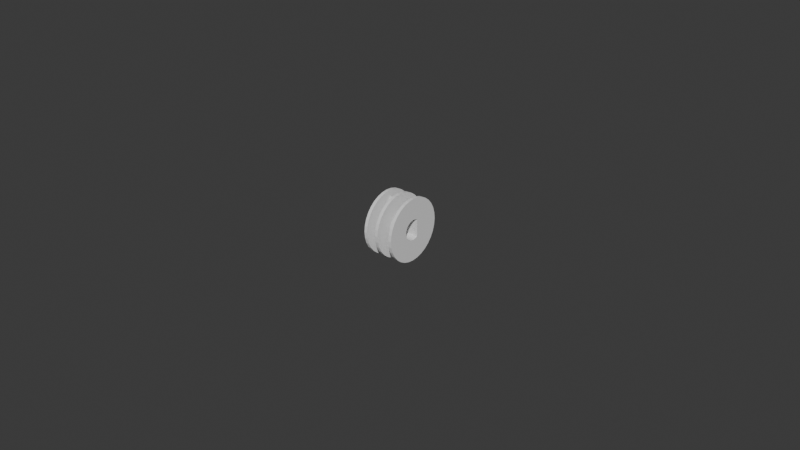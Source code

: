 # Source: Carretel-v2.blend  (saved by Blender 4.2.66; exported with 4.5.12 LTS)
import bpy
from mathutils import Matrix  # noqa: F401  (used for matrix-valued properties, if any)

bpy.ops.wm.read_factory_settings(use_empty=True)
scene = bpy.context.scene
scene.name = 'Scene'

# ---- world
world_world = bpy.data.worlds.new('World'); scene.world = world_world
world_world.use_nodes = True; world_world.node_tree.nodes.clear()
_N = world_world.node_tree.nodes; _L = world_world.node_tree.links
n0 = _N.new('ShaderNodeOutputWorld'); n0.name = 'World Output'; n0.location = (300, 300)
n1 = _N.new('ShaderNodeBackground'); n1.name = 'Background'; n1.location = (10, 300)
n1.inputs[0].default_value = (0.05088, 0.05088, 0.05088, 1.0)
_L.new(n1.outputs[0], n0.inputs[0])
n0.is_active_output = True
world_world.color = (0.05088, 0.05088, 0.05088)
world_world.sun_shadow_jitter_overblur = 0.0

# ---- meshes
me_cylinder_002 = bpy.data.meshes.new('Cylinder.002')
me_cylinder_002.from_pydata([(0.0, 0.001, -0.001), (0.0001951, 0.0009808, -0.001), (0.0003827, 0.0009239, -0.001), (0.0005556, 0.0008315, -0.001), (0.0007071, 0.0007071, -0.001), (0.0008315, 0.0005556, -0.001), (0.0009239, 0.0003827, -0.001), (0.0009808, 0.0001951, -0.001), (0.001, 0.0, -0.001), (0.0015, 0.0001404, 0.000875), (0.0009808, -0.0001951, -0.001), (0.001375, 0.0001404, 0.0008415), (0.0009239, -0.0003827, -0.001), (0.001649, 0.0001404, 0.0008172), (0.0008315, -0.0005556, -0.001), (0.001625, 0.0001404, 0.0008415), (0.0007071, -0.0007071, -0.001), (0.001672, 0.0001404, 0.0004554), (0.0005556, -0.0008315, -0.001), (0.001717, 0.0001404, 0.0005), (0.0003827, -0.0009239, -0.001), (0.00175, 0.0001404, 0.000625), (0.001717, 0.0001404, 0.00075), (0.0001951, -0.0009808, -0.001), (0.0, -0.001, -0.001), (0.001283, 0.0001404, 0.00075), (0.00125, 0.0001404, 0.000625), (-0.0001951, -0.0009808, -0.001), (-0.0003827, -0.0009239, -0.001), (0.0015, 0.0001404, 0.000375), (0.001375, 0.0001404, 0.0004085), (-0.0005556, -0.0008315, -0.001), (0.001625, 0.0001404, 0.0004085), (-0.0007071, -0.0007071, -0.001), (0.001283, 0.0001404, 0.0005), (-0.0008315, -0.0005556, -0.001), (0.001717, 1.792e-05, 0.00075), (-0.0009239, -0.0003827, -0.001), (0.00175, 1.792e-05, 0.000625), (-0.0009808, -0.0001951, -0.001), (-0.001, 0.0, -0.001), (0.0015, 1.792e-05, 0.000375), (-0.0009808, 0.0001951, -0.001), (0.001375, 1.792e-05, 0.0004085), (-0.0009239, 0.0003827, -0.001), (0.00167, 1.792e-05, 0.0004533), (0.001625, 1.792e-05, 0.0004085), (-0.0008315, 0.0005556, -0.001), (-0.0007071, 0.0007071, -0.001), (0.001717, 1.792e-05, 0.0005), (-0.0005556, 0.0008315, -0.001), (0.0015, 1.792e-05, 0.000875), (-0.0003827, 0.0009239, -0.001), (0.001375, 1.792e-05, 0.0008415), (0.001625, 1.792e-05, 0.0008415), (-0.0001951, 0.0009808, -0.001), (-6.154e-12, 0.0025, -0.001), (0.001283, 1.792e-05, 0.0005), (0.0004877, 0.002452, -0.001), (0.00125, 1.792e-05, 0.000625), (0.0009567, 0.00231, -0.001), (0.001283, 1.792e-05, 0.00075), (0.001389, 0.002079, -0.001), (0.001672, 1.792e-05, 0.0007948), (0.001768, 0.001768, -0.001), (0.002079, 0.001389, -0.001), (0.00231, 0.0009567, -0.001), (0.002452, 0.0004877, -0.001), (0.0025, 3.82e-11, -0.001), (0.002452, -0.0004877, -0.001), (0.00231, -0.0009567, -0.001), (0.002079, -0.001389, -0.001), (0.001768, -0.001768, -0.001), (0.001389, -0.002079, -0.001), (0.0009567, -0.00231, -0.001), (0.0004877, -0.002452, -0.001), (-6.154e-12, -0.0025, -0.001), (-0.0004877, -0.002452, -0.001), (-0.0009567, -0.00231, -0.001), (-0.001389, -0.002079, -0.001), (-0.001768, -0.001768, -0.001), (-0.002079, -0.001389, -0.001), (-0.00231, -0.0009567, -0.001), (-0.002452, -0.0004877, -0.001), (-0.0025, 3.82e-11, -0.001), (-0.002452, 0.0004877, -0.001), (-0.00231, 0.0009567, -0.001), (-0.002079, 0.001389, -0.001), (-0.001768, 0.001768, -0.001), (-0.001389, 0.002079, -0.001), (-0.0009567, 0.00231, -0.001), (-0.0004877, 0.002452, -0.001), (0.0, 0.001, 0.0), (0.0001951, 0.0009808, 0.0), (0.0003827, 0.0009239, 0.0), (0.0005556, 0.0008315, 0.0), (0.0007071, 0.0007071, 0.0), (0.0008315, 0.0005556, 0.0), (0.0009239, 0.0003827, 0.0), (0.0009808, 0.0001951, 0.0), (0.001, 0.0, 0.0), (0.0009808, -0.0001951, 0.0), (0.0009239, -0.0003827, 0.0), (0.0008315, -0.0005556, 0.0), (0.0007071, -0.0007071, 0.0), (0.0005556, -0.0008315, 0.0), (0.0003827, -0.0009239, 0.0), (0.0001951, -0.0009808, 0.0), (0.0, -0.001, 0.0), (-0.0001951, -0.0009808, 0.0), (-0.0003827, -0.0009239, 0.0), (-0.0005556, -0.0008315, 0.0), (-0.0007071, -0.0007071, 0.0), (-0.0008315, -0.0005556, 0.0), (-0.0009239, -0.0003827, 0.0), (-0.0009808, -0.0001951, 0.0), (-0.001, 0.0, 0.0), (-0.0009808, 0.0001951, 0.0), (-0.0009239, 0.0003827, 0.0), (-0.0008315, 0.0005556, 0.0), (-0.0007071, 0.0007071, 0.0), (-0.0005556, 0.0008315, 0.0), (-0.0003827, 0.0009239, 0.0), (-0.0001951, 0.0009808, 0.0), (1.272e-11, 0.0025, -0.00125), (0.0004877, 0.002452, -0.00125), (0.0009567, 0.00231, -0.00125), (0.001389, 0.002079, -0.00125), (0.001768, 0.001768, -0.00125), (0.002079, 0.001389, -0.00125), (0.00231, 0.0009567, -0.00125), (0.002452, 0.0004877, -0.00125), (0.0025, 3.82e-11, -0.00125), (0.002452, -0.0004877, -0.00125), (0.00231, -0.0009567, -0.00125), (0.002079, -0.001389, -0.00125), (0.001768, -0.001768, -0.00125), (0.001389, -0.002079, -0.00125), (0.0009567, -0.00231, -0.00125), (0.0004877, -0.002452, -0.00125), (1.272e-11, -0.0025, -0.00125), (-0.0004877, -0.002452, -0.00125), (-0.0009567, -0.00231, -0.00125), (-0.001389, -0.002079, -0.00125), (-0.001768, -0.001768, -0.00125), (-0.002079, -0.001389, -0.00125), (-0.00231, -0.0009567, -0.00125), (-0.002452, -0.0004877, -0.00125), (-0.0025, 3.82e-11, -0.00125), (-0.002452, 0.0004877, -0.00125), (-0.00231, 0.0009567, -0.00125), (-0.002079, 0.001389, -0.00125), (-0.001768, 0.001768, -0.00125), (-0.001389, 0.002079, -0.00125), (-0.0009567, 0.00231, -0.00125), (-0.0004877, 0.002452, -0.00125), (0.0, 0.001, 0.001), (0.0001951, 0.0009808, 0.001), (0.0003827, 0.0009239, 0.001), (0.0005556, 0.0008315, 0.001), (0.0007071, 0.0007071, 0.001), (0.0008315, 0.0005556, 0.001), (0.0009239, 0.0003827, 0.001), (0.0009808, 0.0001951, 0.001), (0.001, 0.0, 0.001), (0.0009808, -0.0001951, 0.001), (0.0009239, -0.0003827, 0.001), (0.0008315, -0.0005556, 0.001), (0.0007071, -0.0007071, 0.001), (0.0005556, -0.0008315, 0.001), (0.0003827, -0.0009239, 0.001), (0.0001951, -0.0009808, 0.001), (0.0, -0.001, 0.001), (-0.0001951, -0.0009808, 0.001), (-0.0003827, -0.0009239, 0.001), (-0.0005556, -0.0008315, 0.001), (-0.0007071, -0.0007071, 0.001), (-0.0008315, -0.0005556, 0.001), (-0.0009239, -0.0003827, 0.001), (-0.0009808, -0.0001951, 0.001), (-0.001, 0.0, 0.001), (-0.0009808, 0.0001951, 0.001), (-0.0009239, 0.0003827, 0.001), (-0.0008315, 0.0005556, 0.001), (-0.0007071, 0.0007071, 0.001), (-0.0005556, 0.0008315, 0.001), (-0.0003827, 0.0009239, 0.001), (-0.0001951, 0.0009808, 0.001), (-6.154e-12, 0.0025, 0.001), (0.0004877, 0.002452, 0.001), (0.0009567, 0.00231, 0.001), (0.001389, 0.002079, 0.001), (0.001768, 0.001768, 0.001), (0.002079, 0.001389, 0.001), (0.00231, 0.0009567, 0.001), (0.002452, 0.0004877, 0.001), (0.0025, 3.82e-11, 0.001), (0.002452, -0.0004877, 0.001), (0.00231, -0.0009567, 0.001), (0.002079, -0.001389, 0.001), (0.001768, -0.001768, 0.001), (0.001389, -0.002079, 0.001), (0.0009567, -0.00231, 0.001), (0.0004877, -0.002452, 0.001), (-6.154e-12, -0.0025, 0.001), (-0.0004877, -0.002452, 0.001), (-0.0009567, -0.00231, 0.001), (-0.001389, -0.002079, 0.001), (-0.001768, -0.001768, 0.001), (-0.002079, -0.001389, 0.001), (-0.00231, -0.0009567, 0.001), (-0.002452, -0.0004877, 0.001), (-0.0025, 3.82e-11, 0.001), (-0.002452, 0.0004877, 0.001), (-0.00231, 0.0009567, 0.001), (-0.002079, 0.001389, 0.001), (-0.001768, 0.001768, 0.001), (-0.001389, 0.002079, 0.001), (-0.0009567, 0.00231, 0.001), (-0.0004877, 0.002452, 0.001), (1.272e-11, 0.0025, 0.00125), (0.0004877, 0.002452, 0.00125), (0.0009567, 0.00231, 0.00125), (0.001389, 0.002079, 0.00125), (0.001768, 0.001768, 0.00125), (0.002079, 0.001389, 0.00125), (0.00231, 0.0009567, 0.00125), (0.002452, 0.0004877, 0.00125), (0.0025, 3.82e-11, 0.00125), (0.002452, -0.0004877, 0.00125), (0.00231, -0.0009567, 0.00125), (0.002079, -0.001389, 0.00125), (0.001768, -0.001768, 0.00125), (0.001389, -0.002079, 0.00125), (0.0009567, -0.00231, 0.00125), (0.0004877, -0.002452, 0.00125), (1.272e-11, -0.0025, 0.00125), (-0.0004877, -0.002452, 0.00125), (-0.0009567, -0.00231, 0.00125), (-0.001389, -0.002079, 0.00125), (-0.001768, -0.001768, 0.00125), (-0.002079, -0.001389, 0.00125), (-0.00231, -0.0009567, 0.00125), (-0.002452, -0.0004877, 0.00125), (-0.0025, 3.82e-11, 0.00125), (-0.002452, 0.0004877, 0.00125), (-0.00231, 0.0009567, 0.00125), (-0.002079, 0.001389, 0.00125), (-0.001768, 0.001768, 0.00125), (-0.001389, 0.002079, 0.00125), (-0.0009567, 0.00231, 0.00125), (-0.0004877, 0.002452, 0.00125), (0.0004514, -0.0006756, -0.00125), (0.0005745, -0.0005745, -0.00125), (0.0006756, -0.0004514, -0.00125), (0.0003109, -0.0007507, -0.00125), (0.0008125, 0.0, -0.00125), (0.0007969, -0.0001585, -0.00125), (0.0007969, 0.0001585, -0.00125), (0.0007507, -0.0003109, -0.00125), (0.0007507, 0.0003109, -0.00125), (0.000683, 0.0004375, -0.00125), (-0.0008125, 0.0, -0.00125), (-0.0007969, -0.0001585, -0.00125), (-0.0007969, 0.0001585, -0.00125), (-0.0006756, -0.0004514, -0.00125), (-0.0007507, -0.0003109, -0.00125), (-0.0007507, 0.0003109, -0.00125), (-0.000683, 0.0004375, -0.00125), (-0.0003109, -0.0007507, -0.00125), (-0.0004514, -0.0006756, -0.00125), (0.0001585, -0.0007969, -0.00125), (-0.0001585, -0.0007969, -0.00125), (0.0, -0.0008125, -0.00125), (-0.0005745, -0.0005745, -0.00125), (-0.0008125, 0.0, 0.00125), (-0.0007969, -0.0001585, 0.00125), (-0.0007969, 0.0001585, 0.00125), (-0.0007507, -0.0003109, 0.00125), (-0.0007507, 0.0003109, 0.00125), (-0.000683, 0.0004375, 0.00125), (-0.0004514, -0.0006756, 0.00125), (-0.0006756, -0.0004514, 0.00125), (-0.0005745, -0.0005745, 0.00125), (-0.0001585, -0.0007969, 0.00125), (-0.0003109, -0.0007507, 0.00125), (0.0001585, -0.0007969, 0.00125), (0.0, -0.0008125, 0.00125), (0.0003109, -0.0007507, 0.00125), (0.0004514, -0.0006756, 0.00125), (0.0006756, -0.0004514, 0.00125), (0.0008125, 0.0, 0.00125), (0.0007969, -0.0001585, 0.00125), (0.0007969, 0.0001585, 0.00125), (0.0007507, -0.0003109, 0.00125), (0.0007507, 0.0003109, 0.00125), (0.000683, 0.0004375, 0.00125), (0.0005745, -0.0005745, 0.00125), (-0.0001951, 0.0009808, 0.0005), (0.0, 0.001, 0.0005), (-0.0003827, 0.0009239, 0.0005), (-0.0005556, 0.0008315, 0.0005), (-0.0007071, 0.0007071, 0.0005), (-0.0008315, 0.0005556, 0.0005), (-0.0009239, 0.0003827, 0.0005), (-0.0009808, 0.0001951, 0.0005), (-0.001, 0.0, 0.0005), (-0.0009808, -0.0001951, 0.0005), (-0.0009239, -0.0003827, 0.0005), (-0.0008315, -0.0005556, 0.0005), (-0.0007071, -0.0007071, 0.0005), (-0.0005556, -0.0008315, 0.0005), (-0.0003827, -0.0009239, 0.0005), (-0.0001951, -0.0009808, 0.0005), (0.0, -0.001, 0.0005), (0.0001951, -0.0009808, 0.0005), (0.0003827, -0.0009239, 0.0005), (0.0005556, -0.0008315, 0.0005), (0.0007071, -0.0007071, 0.0005), (0.0008315, -0.0005556, 0.0005), (0.0009239, -0.0003827, 0.0005), (0.0009808, -0.0001951, 0.0005), (0.001, 0.0, 0.0005), (0.0009808, 0.0001951, 0.0005), (0.0009239, 0.0003827, 0.0005), (0.0008315, 0.0005556, 0.0005), (0.0007071, 0.0007071, 0.0005), (0.0005556, 0.0008315, 0.0005), (0.0003827, 0.0009239, 0.0005), (0.0001951, 0.0009808, 0.0005), (-0.0001951, 0.0009808, 0.00025), (0.0, 0.001, 0.00025), (-0.0003827, 0.0009239, 0.00025), (-0.0005556, 0.0008315, 0.00025), (-0.0007071, 0.0007071, 0.00025), (-0.0008315, 0.0005556, 0.00025), (-0.0009239, 0.0003827, 0.00025), (-0.0009808, 0.0001951, 0.00025), (-0.001, 0.0, 0.00025), (-0.0009808, -0.0001951, 0.00025), (-0.0009239, -0.0003827, 0.00025), (-0.0008315, -0.0005556, 0.00025), (-0.0007071, -0.0007071, 0.00025), (-0.0005556, -0.0008315, 0.00025), (-0.0003827, -0.0009239, 0.00025), (-0.0001951, -0.0009808, 0.00025), (0.0, -0.001, 0.00025), (0.0001951, -0.0009808, 0.00025), (0.0003827, -0.0009239, 0.00025), (0.0005556, -0.0008315, 0.00025), (0.0007071, -0.0007071, 0.00025), (0.0008315, -0.0005556, 0.00025), (0.0009239, -0.0003827, 0.00025), (0.0009808, -0.0001951, 0.00025), (0.001, 0.0, 0.00025), (0.0009808, 0.0001951, 0.00025), (0.0009239, 0.0003827, 0.00025), (0.0008315, 0.0005556, 0.00025), (0.0007071, 0.0007071, 0.00025), (0.0005556, 0.0008315, 0.00025), (0.0003827, 0.0009239, 0.00025), (0.0001951, 0.0009808, 0.00025), (-0.0004877, 0.002452, 0.00025), (1.126e-11, 0.0025, 0.00025), (-0.0009567, 0.00231, 0.00025), (-0.001389, 0.002079, 0.00025), (-0.001768, 0.001768, 0.00025), (-0.002079, 0.001389, 0.00025), (-0.00231, 0.0009567, 0.00025), (-0.002452, 0.0004877, 0.00025), (-0.0025, 4.366e-11, 0.00025), (-0.002452, -0.0004877, 0.00025), (-0.00231, -0.0009567, 0.00025), (-0.002079, -0.001389, 0.00025), (-0.001768, -0.001768, 0.00025), (-0.001389, -0.002079, 0.00025), (-0.0009567, -0.00231, 0.00025), (-0.0004877, -0.002452, 0.00025), (1.126e-11, -0.0025, 0.00025), (0.0004877, -0.002452, 0.00025), (0.0009567, -0.00231, 0.00025), (0.001389, -0.002079, 0.00025), (0.001768, -0.001768, 0.00025), (0.002079, -0.001389, 0.00025), (0.00231, -0.0009567, 0.00025), (0.002452, -0.0004877, 0.00025), (0.0025, 4.366e-11, 0.00025), (0.002452, 0.0004877, 0.00025), (0.00231, 0.0009567, 0.00025), (0.002079, 0.001389, 0.00025), (0.001768, 0.001768, 0.00025), (0.001389, 0.002079, 0.00025), (0.0009567, 0.00231, 0.00025), (0.0004877, 0.002452, 0.00025), (-0.0004877, 0.002452, -2.91e-11), (3.013e-11, 0.0025, -2.91e-11), (-0.0009567, 0.00231, -2.91e-11), (-0.001389, 0.002079, -2.91e-11), (-0.001768, 0.001768, -2.91e-11), (-0.002079, 0.001389, -2.91e-11), (-0.00231, 0.0009567, -2.91e-11), (-0.002452, 0.0004877, -2.91e-11), (-0.0025, 4.366e-11, -2.91e-11), (-0.002452, -0.0004877, -2.91e-11), (-0.00231, -0.0009567, -2.91e-11), (-0.002079, -0.001389, -2.91e-11), (-0.001768, -0.001768, -2.91e-11), (-0.001389, -0.002079, -2.91e-11), (-0.0009567, -0.00231, -2.91e-11), (-0.0004877, -0.002452, -2.91e-11), (3.013e-11, -0.0025, -2.91e-11), (0.0004877, -0.002452, -2.91e-11), (0.0009567, -0.00231, -2.91e-11), (0.001389, -0.002079, -2.91e-11), (0.001768, -0.001768, -2.91e-11), (0.002079, -0.001389, -2.91e-11), (0.00231, -0.0009567, -2.91e-11), (0.002452, -0.0004877, -2.91e-11), (0.0025, 4.366e-11, -2.91e-11), (0.002452, 0.0004877, -2.91e-11), (0.00231, 0.0009567, -2.91e-11), (0.002079, 0.001389, -2.91e-11), (0.001768, 0.001768, -2.91e-11), (0.001389, 0.002079, -2.91e-11), (0.0009567, 0.00231, -2.91e-11), (0.0004877, 0.002452, -2.91e-11), (0.001978, 0.0001404, 0.001), (0.001895, 0.0001404, 0.001), (0.0009982, 1.792e-05, 0.001), (0.0009862, 0.0001404, 0.001), (0.001978, 1.792e-05, 0.001), (0.001907, 1.792e-05, 0.001), (0.0009982, 1.792e-05, 0.0001879), (0.0009982, 1.792e-05, 0.00025), (0.0009862, 0.0001404, 0.0001879), (0.0009862, 0.0001404, 0.00025), (0.0009982, 1.792e-05, 0.0005), (0.0009862, 0.0001404, 0.0005), (0.001978, 1.792e-05, 0.00025), (0.001906, 1.792e-05, 0.00025), (0.001978, 0.0001404, 0.00025), (0.001907, 0.0001404, 0.00025)], [], [(1, 2, 60, 58), (56, 58, 125, 124), (12, 14, 71, 70), (31, 33, 80, 79), (48, 50, 89, 88), (6, 7, 67, 66), (23, 24, 76, 75), (40, 42, 85, 84), (2, 3, 62, 60), (14, 16, 72, 71), (33, 35, 81, 80), (50, 52, 90, 89), (7, 8, 68, 67), (24, 27, 77, 76), (42, 44, 86, 85), (3, 4, 64, 62), (16, 18, 73, 72), (35, 37, 82, 81), (52, 55, 91, 90), (8, 10, 69, 68), (27, 28, 78, 77), (44, 47, 87, 86), (4, 5, 65, 64), (18, 20, 74, 73), (37, 39, 83, 82), (0, 1, 58, 56), (55, 0, 56, 91), (10, 12, 70, 69), (28, 31, 79, 78), (47, 48, 88, 87), (5, 6, 66, 65), (20, 23, 75, 74), (39, 40, 84, 83), (55, 123, 92, 0), (52, 122, 123, 55), (50, 121, 122, 52), (48, 120, 121, 50), (47, 119, 120, 48), (44, 118, 119, 47), (42, 117, 118, 44), (40, 116, 117, 42), (39, 115, 116, 40), (37, 114, 115, 39), (35, 113, 114, 37), (33, 112, 113, 35), (31, 111, 112, 33), (28, 110, 111, 31), (27, 109, 110, 28), (24, 108, 109, 27), (23, 107, 108, 24), (20, 106, 107, 23), (18, 105, 106, 20), (16, 104, 105, 18), (14, 103, 104, 16), (12, 102, 103, 14), (10, 101, 102, 12), (8, 100, 101, 10), (7, 99, 100, 8), (6, 98, 99, 7), (5, 97, 98, 6), (4, 96, 97, 5), (3, 95, 96, 4), (2, 94, 95, 3), (1, 93, 94, 2), (0, 92, 93, 1), (154, 155, 124, 125, 126, 127, 128, 129, 130, 131, 132, 133, 134, 135, 136, 137, 138, 139, 271, 255, 252, 253, 254, 259, 257, 256, 258, 260, 261, 268, 267, 264, 262, 263, 147, 148, 149, 150, 151, 152, 153), (273, 271, 139, 140, 141, 142, 143, 144, 145, 146, 147, 263, 266, 265, 274, 270, 269, 272), (87, 88, 152, 151), (74, 75, 139, 138), (58, 60, 126, 125), (88, 89, 153, 152), (75, 76, 140, 139), (60, 62, 127, 126), (89, 90, 154, 153), (76, 77, 141, 140), (62, 64, 128, 127), (90, 91, 155, 154), (77, 78, 142, 141), (64, 65, 129, 128), (91, 56, 124, 155), (78, 79, 143, 142), (65, 66, 130, 129), (79, 80, 144, 143), (66, 67, 131, 130), (80, 81, 145, 144), (67, 68, 132, 131), (81, 82, 146, 145), (68, 69, 133, 132), (82, 83, 147, 146), (69, 70, 134, 133), (83, 84, 148, 147), (70, 71, 135, 134), (84, 85, 149, 148), (71, 72, 136, 135), (85, 86, 150, 149), (72, 73, 137, 136), (86, 87, 151, 150), (73, 74, 138, 137), (157, 189, 190, 158), (188, 220, 221, 189), (166, 198, 199, 167), (175, 207, 208, 176), (184, 216, 217, 185), (162, 194, 195, 163), (171, 203, 204, 172), (180, 212, 213, 181), (158, 190, 191, 159), (167, 199, 200, 168), (176, 208, 209, 177), (185, 217, 218, 186), (163, 195, 196, 164, 428, 431, 430, 426, 427, 429), (172, 204, 205, 173), (181, 213, 214, 182), (159, 191, 192, 160), (168, 200, 201, 169), (177, 209, 210, 178), (186, 218, 219, 187), (164, 196, 197, 165), (173, 205, 206, 174), (182, 214, 215, 183), (160, 192, 193, 161), (169, 201, 202, 170), (178, 210, 211, 179), (156, 188, 189, 157), (187, 219, 188, 156), (165, 197, 198, 166), (174, 206, 207, 175), (183, 215, 216, 184), (161, 193, 194, 162), (170, 202, 203, 171), (179, 211, 212, 180), (330, 331, 92, 123), (332, 330, 123, 122), (333, 332, 122, 121), (334, 333, 121, 120), (335, 334, 120, 119), (336, 335, 119, 118), (337, 336, 118, 117), (338, 337, 117, 116), (339, 338, 116, 115), (340, 339, 115, 114), (341, 340, 114, 113), (342, 341, 113, 112), (343, 342, 112, 111), (344, 343, 111, 110), (345, 344, 110, 109), (346, 345, 109, 108), (347, 346, 108, 107), (348, 347, 107, 106), (349, 348, 106, 105), (350, 349, 105, 104), (351, 350, 104, 103), (352, 351, 103, 102), (353, 352, 102, 101), (354, 353, 101, 100), (433, 354, 100, 99, 355, 435, 434, 432), (356, 355, 99, 98), (357, 356, 98, 97), (358, 357, 97, 96), (359, 358, 96, 95), (360, 359, 95, 94), (361, 360, 94, 93), (331, 361, 93, 92), (234, 233, 232, 231, 230, 229, 292, 294, 290, 297, 289, 288, 286, 287, 284, 237, 236, 235), (226, 225, 224, 223, 222, 221, 220, 251, 250, 249, 248, 247, 246, 245, 244, 243, 242, 241, 240, 239, 238, 237, 284, 285, 281, 283, 282, 278, 276, 275, 277, 279, 280, 296, 295, 293, 291, 292, 229, 228, 227), (215, 247, 248, 216), (202, 234, 235, 203), (189, 221, 222, 190), (216, 248, 249, 217), (203, 235, 236, 204), (190, 222, 223, 191), (217, 249, 250, 218), (204, 236, 237, 205), (191, 223, 224, 192), (218, 250, 251, 219), (205, 237, 238, 206), (192, 224, 225, 193), (219, 251, 220, 188), (206, 238, 239, 207), (193, 225, 226, 194), (207, 239, 240, 208), (194, 226, 227, 195), (208, 240, 241, 209), (195, 227, 228, 196), (209, 241, 242, 210), (196, 228, 229, 197), (210, 242, 243, 211), (197, 229, 230, 198), (211, 243, 244, 212), (198, 230, 231, 199), (212, 244, 245, 213), (199, 231, 232, 200), (213, 245, 246, 214), (200, 232, 233, 201), (214, 246, 247, 215), (201, 233, 234, 202), (261, 260, 295, 296), (260, 258, 293, 295), (258, 256, 291, 293), (256, 257, 292, 291), (257, 259, 294, 292), (259, 254, 290, 294), (254, 253, 297, 290), (253, 252, 289, 297), (252, 255, 288, 289), (255, 271, 286, 288), (271, 273, 287, 286), (273, 272, 284, 287), (272, 269, 285, 284), (269, 270, 281, 285), (270, 274, 283, 281), (283, 274, 265, 282), (282, 265, 266, 278), (278, 266, 263, 276), (276, 263, 262, 275), (275, 262, 264, 277), (277, 264, 267, 279), (279, 267, 268, 280), (280, 268, 261, 296), (156, 157, 329, 299), (157, 158, 328, 329), (158, 159, 327, 328), (159, 160, 326, 327), (160, 161, 325, 326), (161, 162, 324, 325), (162, 163, 323, 324), (164, 322, 436, 428), (437, 323, 163, 429), (164, 165, 321, 322), (165, 166, 320, 321), (166, 167, 319, 320), (167, 168, 318, 319), (168, 169, 317, 318), (169, 170, 316, 317), (170, 171, 315, 316), (171, 172, 314, 315), (172, 173, 313, 314), (173, 174, 312, 313), (174, 175, 311, 312), (175, 176, 310, 311), (176, 177, 309, 310), (177, 178, 308, 309), (178, 179, 307, 308), (179, 180, 306, 307), (180, 181, 305, 306), (181, 182, 304, 305), (182, 183, 303, 304), (183, 184, 302, 303), (184, 185, 301, 302), (185, 186, 300, 301), (186, 187, 298, 300), (187, 156, 299, 298), (299, 329, 361, 331), (329, 328, 360, 361), (328, 327, 359, 360), (327, 326, 358, 359), (326, 325, 357, 358), (325, 324, 356, 357), (324, 323, 355, 356), (435, 355, 323, 437), (322, 354, 433, 436), (322, 321, 353, 354), (321, 320, 352, 353), (320, 319, 351, 352), (319, 318, 350, 351), (318, 317, 349, 350), (317, 316, 348, 349), (316, 315, 347, 348), (315, 314, 346, 347), (314, 313, 345, 346), (313, 312, 344, 345), (312, 311, 343, 344), (311, 310, 342, 343), (310, 309, 341, 342), (309, 308, 340, 341), (308, 307, 339, 340), (307, 306, 338, 339), (306, 305, 337, 338), (305, 304, 336, 337), (304, 303, 335, 336), (303, 302, 334, 335), (302, 301, 333, 334), (301, 300, 332, 333), (300, 298, 330, 332), (298, 299, 331, 330), (347, 346, 378, 379), (360, 359, 391, 392), (333, 332, 364, 365), (346, 345, 377, 378), (359, 358, 390, 391), (332, 330, 362, 364), (345, 344, 376, 377), (358, 357, 389, 390), (330, 331, 363, 362), (344, 343, 375, 376), (357, 356, 388, 389), (343, 342, 374, 375), (356, 355, 387, 388), (342, 341, 373, 374), (433, 354, 386, 387, 355, 435, 441, 440, 438, 439), (341, 340, 372, 373), (354, 353, 385, 386), (340, 339, 371, 372), (353, 352, 384, 385), (339, 338, 370, 371), (352, 351, 383, 384), (338, 337, 369, 370), (351, 350, 382, 383), (337, 336, 368, 369), (350, 349, 381, 382), (336, 335, 367, 368), (349, 348, 380, 381), (331, 361, 393, 363), (335, 334, 366, 367), (348, 347, 379, 380), (361, 360, 392, 393), (334, 333, 365, 366), (371, 370, 402, 403), (384, 383, 415, 416), (370, 369, 401, 402), (383, 382, 414, 415), (369, 368, 400, 401), (382, 381, 413, 414), (368, 367, 399, 400), (381, 380, 412, 413), (363, 393, 425, 395), (367, 366, 398, 399), (380, 379, 411, 412), (393, 392, 424, 425), (366, 365, 397, 398), (379, 378, 410, 411), (392, 391, 423, 424), (365, 364, 396, 397), (378, 377, 409, 410), (391, 390, 422, 423), (364, 362, 394, 396), (377, 376, 408, 409), (390, 389, 421, 422), (362, 363, 395, 394), (376, 375, 407, 408), (389, 388, 420, 421), (375, 374, 406, 407), (388, 387, 419, 420), (374, 373, 405, 406), (387, 386, 418, 419), (373, 372, 404, 405), (386, 385, 417, 418), (372, 371, 403, 404), (385, 384, 416, 417), (414, 413, 412, 411, 410, 409, 408, 407, 406, 405, 404, 403, 402, 401, 400, 399, 398, 397, 396, 394, 395, 425, 424, 423, 422, 421, 420, 419, 418, 417, 416, 415), (19, 21, 22, 13, 427, 426, 440, 441, 17), (429, 427, 13, 15, 9, 11, 25, 26, 34, 30, 29, 32, 17, 441, 435, 437), (63, 36, 38, 49, 45, 439, 438, 430, 431), (439, 45, 46, 41, 43, 57, 59, 61, 53, 51, 54, 63, 431, 428, 436, 433), (440, 426, 430, 438), (21, 19, 49, 38), (49, 19, 17, 32, 46, 45), (46, 32, 29, 41), (41, 29, 30, 43), (43, 30, 34, 57), (57, 34, 26, 59), (59, 26, 25, 61), (61, 25, 11, 53), (11, 9, 51, 53), (9, 15, 54, 51), (15, 13, 22, 36, 63, 54), (22, 21, 38, 36)])
_uv = me_cylinder_002.uv_layers.new(name='UVMap')
_uv.uv.foreach_set('vector', [0.9688, 0.5, 0.9375, 0.5, 0.9375, 0.5, 0.9688, 0.5, 1.0, 0.5, 0.9688, 0.5, 0.9688, 0.5, 1.0, 0.5, 0.6875, 0.5, 0.6562, 0.5, 0.6562, 0.5, 0.6875, 0.5, 0.4062, 0.5, 0.375, 0.5, 0.375, 0.5, 0.4062, 0.5, 0.125, 0.5, 0.09375, 0.5, 0.09375, 0.5, 0.125, 0.5, 0.8125, 0.5, 0.7812, 0.5, 0.7812, 0.5, 0.8125, 0.5, 0.5312, 0.5, 0.5, 0.5, 0.5, 0.5, 0.5312, 0.5, 0.25, 0.5, 0.2188, 0.5, 0.2188, 0.5, 0.25, 0.5, 0.9375, 0.5, 0.9062, 0.5, 0.9062, 0.5, 0.9375, 0.5, 0.6562, 0.5, 0.625, 0.5, 0.625, 0.5, 0.6562, 0.5, 0.375, 0.5, 0.3438, 0.5, 0.3438, 0.5, 0.375, 0.5, 0.09375, 0.5, 0.0625, 0.5, 0.0625, 0.5, 0.09375, 0.5, 0.7812, 0.5, 0.75, 0.5, 0.75, 0.5, 0.7812, 0.5, 0.5, 0.5, 0.4688, 0.5, 0.4688, 0.5, 0.5, 0.5, 0.2188, 0.5, 0.1875, 0.5, 0.1875, 0.5, 0.2188, 0.5, 0.9062, 0.5, 0.875, 0.5, 0.875, 0.5, 0.9062, 0.5, 0.625, 0.5, 0.5938, 0.5, 0.5938, 0.5, 0.625, 0.5, 0.3438, 0.5, 0.3125, 0.5, 0.3125, 0.5, 0.3438, 0.5, 0.0625, 0.5, 0.03125, 0.5, 0.03125, 0.5, 0.0625, 0.5, 0.75, 0.5, 0.7188, 0.5, 0.7188, 0.5, 0.75, 0.5, 0.4688, 0.5, 0.4375, 0.5, 0.4375, 0.5, 0.4688, 0.5, 0.1875, 0.5, 0.1562, 0.5, 0.1562, 0.5, 0.1875, 0.5, 0.875, 0.5, 0.8438, 0.5, 0.8438, 0.5, 0.875, 0.5, 0.5938, 0.5, 0.5625, 0.5, 0.5625, 0.5, 0.5938, 0.5, 0.3125, 0.5, 0.2812, 0.5, 0.2812, 0.5, 0.3125, 0.5, 1.0, 0.5, 0.9688, 0.5, 0.9688, 0.5, 1.0, 0.5, 0.03125, 0.5, 0.0, 0.5, 0.0, 0.5, 0.03125, 0.5, 0.7188, 0.5, 0.6875, 0.5, 0.6875, 0.5, 0.7188, 0.5, 0.4375, 0.5, 0.4062, 0.5, 0.4062, 0.5, 0.4375, 0.5, 0.1562, 0.5, 0.125, 0.5, 0.125, 0.5, 0.1562, 0.5, 0.8438, 0.5, 0.8125, 0.5, 0.8125, 0.5, 0.8438, 0.5, 0.5625, 0.5, 0.5312, 0.5, 0.5312, 0.5, 0.5625, 0.5, 0.2812, 0.5, 0.25, 0.5, 0.25, 0.5, 0.2812, 0.5, 0.03125, 0.5, 0.03125, 0.75, 0.0, 0.75, 0.0, 0.5, 0.0625, 0.5, 0.0625, 0.75, 0.03125, 0.75, 0.03125, 0.5, 0.09375, 0.5, 0.09375, 0.75, 0.0625, 0.75, 0.0625, 0.5, 0.125, 0.5, 0.125, 0.75, 0.09375, 0.75, 0.09375, 0.5, 0.1562, 0.5, 0.1562, 0.75, 0.125, 0.75, 0.125, 0.5, 0.1875, 0.5, 0.1875, 0.75, 0.1562, 0.75, 0.1562, 0.5, 0.2188, 0.5, 0.2188, 0.75, 0.1875, 0.75, 0.1875, 0.5, 0.25, 0.5, 0.25, 0.75, 0.2188, 0.75, 0.2188, 0.5, 0.2812, 0.5, 0.2812, 0.75, 0.25, 0.75, 0.25, 0.5, 0.3125, 0.5, 0.3125, 0.75, 0.2812, 0.75, 0.2812, 0.5, 0.3438, 0.5, 0.3438, 0.75, 0.3125, 0.75, 0.3125, 0.5, 0.375, 0.5, 0.375, 0.75, 0.3438, 0.75, 0.3438, 0.5, 0.4062, 0.5, 0.4062, 0.75, 0.375, 0.75, 0.375, 0.5, 0.4375, 0.5, 0.4375, 0.75, 0.4062, 0.75, 0.4062, 0.5, 0.4688, 0.5, 0.4688, 0.75, 0.4375, 0.75, 0.4375, 0.5, 0.5, 0.5, 0.5, 0.75, 0.4688, 0.75, 0.4688, 0.5, 0.5312, 0.5, 0.5312, 0.75, 0.5, 0.75, 0.5, 0.5, 0.5625, 0.5, 0.5625, 0.75, 0.5312, 0.75, 0.5312, 0.5, 0.5938, 0.5, 0.5938, 0.75, 0.5625, 0.75, 0.5625, 0.5, 0.625, 0.5, 0.625, 0.75, 0.5938, 0.75, 0.5938, 0.5, 0.6562, 0.5, 0.6562, 0.75, 0.625, 0.75, 0.625, 0.5, 0.6875, 0.5, 0.6875, 0.75, 0.6562, 0.75, 0.6562, 0.5, 0.7188, 0.5, 0.7188, 0.75, 0.6875, 0.75, 0.6875, 0.5, 0.75, 0.5, 0.75, 0.75, 0.7188, 0.75, 0.7188, 0.5, 0.7812, 0.5, 0.7812, 0.75, 0.75, 0.75, 0.75, 0.5, 0.8125, 0.5, 0.8125, 0.75, 0.7812, 0.75, 0.7812, 0.5, 0.8438, 0.5, 0.8438, 0.75, 0.8125, 0.75, 0.8125, 0.5, 0.875, 0.5, 0.875, 0.75, 0.8438, 0.75, 0.8438, 0.5, 0.9062, 0.5, 0.9062, 0.75, 0.875, 0.75, 0.875, 0.5, 0.9375, 0.5, 0.9375, 0.75, 0.9062, 0.75, 0.9062, 0.5, 0.9688, 0.5, 0.9688, 0.75, 0.9375, 0.75, 0.9375, 0.5, 1.0, 0.5, 1.0, 0.75, 0.9688, 0.75, 0.9688, 0.5, 0.6582, 0.4717, 0.7032, 0.4854, 0.75, 0.49, 0.7968, 0.4854, 0.8418, 0.4717, 0.8833, 0.4496, 0.9197, 0.4197, 0.9496, 0.3833, 0.9717, 0.3418, 0.9854, 0.2968, 0.99, 0.25, 0.9854, 0.2032, 0.9717, 0.1582, 0.9496, 0.1167, 0.9197, 0.08029, 0.8833, 0.05045, 0.8418, 0.02827, 0.7968, 0.01461, 0.7652, 0.1735, 0.7798, 0.1779, 0.7933, 0.1851, 0.8052, 0.1948, 0.8149, 0.2067, 0.8221, 0.2202, 0.8265, 0.2348, 0.828, 0.25, 0.8265, 0.2652, 0.8221, 0.2798, 0.8156, 0.292, 0.6844, 0.292, 0.6779, 0.2798, 0.6735, 0.2652, 0.672, 0.25, 0.6735, 0.2348, 0.5146, 0.2032, 0.51, 0.25, 0.5146, 0.2968, 0.5283, 0.3418, 0.5504, 0.3833, 0.5803, 0.4197, 0.6167, 0.4496, 0.75, 0.172, 0.7652, 0.1735, 0.7968, 0.01461, 0.75, 0.01, 0.7032, 0.01461, 0.6582, 0.02827, 0.6167, 0.05045, 0.5803, 0.08029, 0.5504, 0.1167, 0.5283, 0.1582, 0.5146, 0.2032, 0.6735, 0.2348, 0.6779, 0.2202, 0.6851, 0.2067, 0.6948, 0.1948, 0.7067, 0.1851, 0.7202, 0.1779, 0.7348, 0.1735, 0.1562, 0.5, 0.125, 0.5, 0.125, 0.5, 0.1562, 0.5, 0.5625, 0.5, 0.5312, 0.5, 0.5312, 0.5, 0.5625, 0.5, 0.9688, 0.5, 0.9375, 0.5, 0.9375, 0.5, 0.9688, 0.5, 0.125, 0.5, 0.09375, 0.5, 0.09375, 0.5, 0.125, 0.5, 0.5312, 0.5, 0.5, 0.5, 0.5, 0.5, 0.5312, 0.5, 0.9375, 0.5, 0.9062, 0.5, 0.9062, 0.5, 0.9375, 0.5, 0.09375, 0.5, 0.0625, 0.5, 0.0625, 0.5, 0.09375, 0.5, 0.5, 0.5, 0.4688, 0.5, 0.4688, 0.5, 0.5, 0.5, 0.9062, 0.5, 0.875, 0.5, 0.875, 0.5, 0.9062, 0.5, 0.0625, 0.5, 0.03125, 0.5, 0.03125, 0.5, 0.0625, 0.5, 0.4688, 0.5, 0.4375, 0.5, 0.4375, 0.5, 0.4688, 0.5, 0.875, 0.5, 0.8438, 0.5, 0.8438, 0.5, 0.875, 0.5, 0.03125, 0.5, 0.0, 0.5, 0.0, 0.5, 0.03125, 0.5, 0.4375, 0.5, 0.4062, 0.5, 0.4062, 0.5, 0.4375, 0.5, 0.8438, 0.5, 0.8125, 0.5, 0.8125, 0.5, 0.8438, 0.5, 0.4062, 0.5, 0.375, 0.5, 0.375, 0.5, 0.4062, 0.5, 0.8125, 0.5, 0.7812, 0.5, 0.7812, 0.5, 0.8125, 0.5, 0.375, 0.5, 0.3438, 0.5, 0.3438, 0.5, 0.375, 0.5, 0.7812, 0.5, 0.75, 0.5, 0.75, 0.5, 0.7812, 0.5, 0.3438, 0.5, 0.3125, 0.5, 0.3125, 0.5, 0.3438, 0.5, 0.75, 0.5, 0.7188, 0.5, 0.7188, 0.5, 0.75, 0.5, 0.3125, 0.5, 0.2812, 0.5, 0.2812, 0.5, 0.3125, 0.5, 0.7188, 0.5, 0.6875, 0.5, 0.6875, 0.5, 0.7188, 0.5, 0.2812, 0.5, 0.25, 0.5, 0.25, 0.5, 0.2812, 0.5, 0.6875, 0.5, 0.6562, 0.5, 0.6562, 0.5, 0.6875, 0.5, 0.25, 0.5, 0.2188, 0.5, 0.2188, 0.5, 0.25, 0.5, 0.6562, 0.5, 0.625, 0.5, 0.625, 0.5, 0.6562, 0.5, 0.2188, 0.5, 0.1875, 0.5, 0.1875, 0.5, 0.2188, 0.5, 0.625, 0.5, 0.5938, 0.5, 0.5938, 0.5, 0.625, 0.5, 0.1875, 0.5, 0.1562, 0.5, 0.1562, 0.5, 0.1875, 0.5, 0.5938, 0.5, 0.5625, 0.5, 0.5625, 0.5, 0.5938, 0.5, 0.9688, 0.5, 0.9688, 0.5, 0.9375, 0.5, 0.9375, 0.5, 1.0, 0.5, 1.0, 0.5, 0.9688, 0.5, 0.9688, 0.5, 0.6875, 0.5, 0.6875, 0.5, 0.6562, 0.5, 0.6562, 0.5, 0.4062, 0.5, 0.4062, 0.5, 0.375, 0.5, 0.375, 0.5, 0.125, 0.5, 0.125, 0.5, 0.09375, 0.5, 0.09375, 0.5, 0.8125, 0.5, 0.8125, 0.5, 0.7812, 0.5, 0.7812, 0.5, 0.5312, 0.5, 0.5312, 0.5, 0.5, 0.5, 0.5, 0.5, 0.25, 0.5, 0.25, 0.5, 0.2188, 0.5, 0.2188, 0.5, 0.9375, 0.5, 0.9375, 0.5, 0.9062, 0.5, 0.9062, 0.5, 0.6562, 0.5, 0.6562, 0.5, 0.625, 0.5, 0.625, 0.5, 0.375, 0.5, 0.375, 0.5, 0.3438, 0.5, 0.3438, 0.5, 0.09375, 0.5, 0.09375, 0.5, 0.0625, 0.5, 0.0625, 0.5, 0.7812, 0.5, 0.7812, 0.5, 0.75, 0.5, 0.75, 0.5, 0.7529, 0.5, 0.7515, 0.5, 0.7515, 0.5, 0.7613, 0.5, 0.7618, 0.5, 0.7725, 0.5, 0.5, 0.5, 0.5, 0.5, 0.4688, 0.5, 0.4688, 0.5, 0.2188, 0.5, 0.2188, 0.5, 0.1875, 0.5, 0.1875, 0.5, 0.9062, 0.5, 0.9062, 0.5, 0.875, 0.5, 0.875, 0.5, 0.625, 0.5, 0.625, 0.5, 0.5938, 0.5, 0.5938, 0.5, 0.3438, 0.5, 0.3438, 0.5, 0.3125, 0.5, 0.3125, 0.5, 0.0625, 0.5, 0.0625, 0.5, 0.03125, 0.5, 0.03125, 0.5, 0.75, 0.5, 0.75, 0.5, 0.7188, 0.5, 0.7188, 0.5, 0.4688, 0.5, 0.4688, 0.5, 0.4375, 0.5, 0.4375, 0.5, 0.1875, 0.5, 0.1875, 0.5, 0.1562, 0.5, 0.1562, 0.5, 0.875, 0.5, 0.875, 0.5, 0.8438, 0.5, 0.8438, 0.5, 0.5938, 0.5, 0.5938, 0.5, 0.5625, 0.5, 0.5625, 0.5, 0.3125, 0.5, 0.3125, 0.5, 0.2812, 0.5, 0.2812, 0.5, 1.0, 0.5, 1.0, 0.5, 0.9688, 0.5, 0.9688, 0.5, 0.03125, 0.5, 0.03125, 0.5, 0.0, 0.5, 0.0, 0.5, 0.7188, 0.5, 0.7188, 0.5, 0.6875, 0.5, 0.6875, 0.5, 0.4375, 0.5, 0.4375, 0.5, 0.4062, 0.5, 0.4062, 0.5, 0.1562, 0.5, 0.1562, 0.5, 0.125, 0.5, 0.125, 0.5, 0.8438, 0.5, 0.8438, 0.5, 0.8125, 0.5, 0.8125, 0.5, 0.5625, 0.5, 0.5625, 0.5, 0.5312, 0.5, 0.5312, 0.5, 0.2812, 0.5, 0.2812, 0.5, 0.25, 0.5, 0.25, 0.5, 0.03125, 0.6875, 0.0, 0.6875, 0.0, 0.75, 0.03125, 0.75, 0.0625, 0.6875, 0.03125, 0.6875, 0.03125, 0.75, 0.0625, 0.75, 0.09375, 0.6875, 0.0625, 0.6875, 0.0625, 0.75, 0.09375, 0.75, 0.125, 0.6875, 0.09375, 0.6875, 0.09375, 0.75, 0.125, 0.75, 0.1562, 0.6875, 0.125, 0.6875, 0.125, 0.75, 0.1562, 0.75, 0.1875, 0.6875, 0.1562, 0.6875, 0.1562, 0.75, 0.1875, 0.75, 0.2188, 0.6875, 0.1875, 0.6875, 0.1875, 0.75, 0.2188, 0.75, 0.25, 0.6875, 0.2188, 0.6875, 0.2188, 0.75, 0.25, 0.75, 0.2812, 0.6875, 0.25, 0.6875, 0.25, 0.75, 0.2812, 0.75, 0.3125, 0.6875, 0.2812, 0.6875, 0.2812, 0.75, 0.3125, 0.75, 0.3438, 0.6875, 0.3125, 0.6875, 0.3125, 0.75, 0.3438, 0.75, 0.375, 0.6875, 0.3438, 0.6875, 0.3438, 0.75, 0.375, 0.75, 0.4062, 0.6875, 0.375, 0.6875, 0.375, 0.75, 0.4062, 0.75, 0.4375, 0.6875, 0.4062, 0.6875, 0.4062, 0.75, 0.4375, 0.75, 0.4688, 0.6875, 0.4375, 0.6875, 0.4375, 0.75, 0.4688, 0.75, 0.5, 0.6875, 0.4688, 0.6875, 0.4688, 0.75, 0.5, 0.75, 0.5312, 0.6875, 0.5, 0.6875, 0.5, 0.75, 0.5312, 0.75, 0.5625, 0.6875, 0.5312, 0.6875, 0.5312, 0.75, 0.5625, 0.75, 0.5938, 0.6875, 0.5625, 0.6875, 0.5625, 0.75, 0.5938, 0.75, 0.625, 0.6875, 0.5938, 0.6875, 0.5938, 0.75, 0.625, 0.75, 0.6562, 0.6875, 0.625, 0.6875, 0.625, 0.75, 0.6562, 0.75, 0.6875, 0.6875, 0.6562, 0.6875, 0.6562, 0.75, 0.6875, 0.75, 0.7188, 0.6875, 0.6875, 0.6875, 0.6875, 0.75, 0.7188, 0.75, 0.75, 0.6875, 0.7188, 0.6875, 0.7188, 0.75, 0.75, 0.75, 0.7529, 0.6875, 0.75, 0.6875, 0.75, 0.75, 0.7812, 0.75, 0.7812, 0.6875, 0.7725, 0.6875, 0.7725, 0.703, 0.7529, 0.703, 0.8125, 0.6875, 0.7812, 0.6875, 0.7812, 0.75, 0.8125, 0.75, 0.8438, 0.6875, 0.8125, 0.6875, 0.8125, 0.75, 0.8438, 0.75, 0.875, 0.6875, 0.8438, 0.6875, 0.8438, 0.75, 0.875, 0.75, 0.9062, 0.6875, 0.875, 0.6875, 0.875, 0.75, 0.9062, 0.75, 0.9375, 0.6875, 0.9062, 0.6875, 0.9062, 0.75, 0.9375, 0.75, 0.9688, 0.6875, 0.9375, 0.6875, 0.9375, 0.75, 0.9688, 0.75, 1.0, 0.6875, 0.9688, 0.6875, 0.9688, 0.75, 1.0, 0.75, 0.8418, 0.02827, 0.8833, 0.05045, 0.9197, 0.08029, 0.9496, 0.1167, 0.9717, 0.1582, 0.9854, 0.2032, 0.8265, 0.2348, 0.8221, 0.2202, 0.8149, 0.2067, 0.8052, 0.1948, 0.7933, 0.1851, 0.7798, 0.1779, 0.7652, 0.1735, 0.75, 0.172, 0.7348, 0.1735, 0.7032, 0.01461, 0.75, 0.01, 0.7968, 0.01461, 0.9717, 0.3418, 0.9496, 0.3833, 0.9197, 0.4197, 0.8833, 0.4496, 0.8418, 0.4717, 0.7968, 0.4854, 0.75, 0.49, 0.7032, 0.4854, 0.6582, 0.4717, 0.6167, 0.4496, 0.5803, 0.4197, 0.5504, 0.3833, 0.5283, 0.3418, 0.5146, 0.2968, 0.51, 0.25, 0.5146, 0.2032, 0.5283, 0.1582, 0.5504, 0.1167, 0.5803, 0.08029, 0.6167, 0.05045, 0.6582, 0.02827, 0.7032, 0.01461, 0.7348, 0.1735, 0.7202, 0.1779, 0.7067, 0.1851, 0.6948, 0.1948, 0.6851, 0.2067, 0.6779, 0.2202, 0.6735, 0.2348, 0.672, 0.25, 0.6735, 0.2652, 0.6779, 0.2798, 0.6844, 0.292, 0.8156, 0.292, 0.8221, 0.2798, 0.8265, 0.2652, 0.828, 0.25, 0.8265, 0.2348, 0.9854, 0.2032, 0.99, 0.25, 0.9854, 0.2968, 0.1562, 0.5, 0.1562, 0.5, 0.125, 0.5, 0.125, 0.5, 0.5625, 0.5, 0.5625, 0.5, 0.5312, 0.5, 0.5312, 0.5, 0.9688, 0.5, 0.9688, 0.5, 0.9375, 0.5, 0.9375, 0.5, 0.125, 0.5, 0.125, 0.5, 0.09375, 0.5, 0.09375, 0.5, 0.5312, 0.5, 0.5312, 0.5, 0.5, 0.5, 0.5, 0.5, 0.9375, 0.5, 0.9375, 0.5, 0.9062, 0.5, 0.9062, 0.5, 0.09375, 0.5, 0.09375, 0.5, 0.0625, 0.5, 0.0625, 0.5, 0.5, 0.5, 0.5, 0.5, 0.4688, 0.5, 0.4688, 0.5, 0.9062, 0.5, 0.9062, 0.5, 0.875, 0.5, 0.875, 0.5, 0.0625, 0.5, 0.0625, 0.5, 0.03125, 0.5, 0.03125, 0.5, 0.4688, 0.5, 0.4688, 0.5, 0.4375, 0.5, 0.4375, 0.5, 0.875, 0.5, 0.875, 0.5, 0.8438, 0.5, 0.8438, 0.5, 0.03125, 0.5, 0.03125, 0.5, 0.0, 0.5, 0.0, 0.5, 0.4375, 0.5, 0.4375, 0.5, 0.4062, 0.5, 0.4062, 0.5, 0.8438, 0.5, 0.8438, 0.5, 0.8125, 0.5, 0.8125, 0.5, 0.4062, 0.5, 0.4062, 0.5, 0.375, 0.5, 0.375, 0.5, 0.8125, 0.5, 0.8125, 0.5, 0.7812, 0.5, 0.7812, 0.5, 0.375, 0.5, 0.375, 0.5, 0.3438, 0.5, 0.3438, 0.5, 0.7812, 0.5, 0.7812, 0.5, 0.75, 0.5, 0.75, 0.5, 0.3438, 0.5, 0.3438, 0.5, 0.3125, 0.5, 0.3125, 0.5, 0.75, 0.5, 0.75, 0.5, 0.7188, 0.5, 0.7188, 0.5, 0.3125, 0.5, 0.3125, 0.5, 0.2812, 0.5, 0.2812, 0.5, 0.7188, 0.5, 0.7188, 0.5, 0.6875, 0.5, 0.6875, 0.5, 0.2812, 0.5, 0.2812, 0.5, 0.25, 0.5, 0.25, 0.5, 0.6875, 0.5, 0.6875, 0.5, 0.6562, 0.5, 0.6562, 0.5, 0.25, 0.5, 0.25, 0.5, 0.2188, 0.5, 0.2188, 0.5, 0.6562, 0.5, 0.6562, 0.5, 0.625, 0.5, 0.625, 0.5, 0.2188, 0.5, 0.2188, 0.5, 0.1875, 0.5, 0.1875, 0.5, 0.625, 0.5, 0.625, 0.5, 0.5938, 0.5, 0.5938, 0.5, 0.1875, 0.5, 0.1875, 0.5, 0.1562, 0.5, 0.1562, 0.5, 0.5938, 0.5, 0.5938, 0.5, 0.5625, 0.5, 0.5625, 0.5, 0.8407, 0.6135, 0.8125, 0.6135, 0.8125, 0.8865, 0.8407, 0.8865, 0.8125, 0.6135, 0.7812, 0.6135, 0.7812, 0.8865, 0.8125, 0.8865, 0.7812, 0.6135, 0.75, 0.6135, 0.75, 0.8865, 0.7812, 0.8865, 0.75, 0.6135, 0.7188, 0.6135, 0.7188, 0.8865, 0.75, 0.8865, 0.7188, 0.6135, 0.6875, 0.6135, 0.6875, 0.8865, 0.7188, 0.8865, 0.6875, 0.6135, 0.6562, 0.6135, 0.6562, 0.8865, 0.6875, 0.8865, 0.6562, 0.6135, 0.625, 0.6135, 0.625, 0.8865, 0.6562, 0.8865, 0.625, 0.6135, 0.5938, 0.6135, 0.5938, 0.8865, 0.625, 0.8865, 0.5938, 0.6135, 0.5625, 0.6135, 0.5625, 0.8865, 0.5938, 0.8865, 0.5625, 0.6135, 0.5312, 0.6135, 0.5312, 0.8865, 0.5625, 0.8865, 0.5312, 0.6135, 0.5, 0.6135, 0.5, 0.8865, 0.5312, 0.8865, 0.5, 0.6135, 0.4688, 0.6135, 0.4688, 0.8865, 0.5, 0.8865, 0.4688, 0.6135, 0.4375, 0.6135, 0.4375, 0.8865, 0.4688, 0.8865, 0.4375, 0.6135, 0.4062, 0.6135, 0.4062, 0.8865, 0.4375, 0.8865, 0.4062, 0.6135, 0.375, 0.6135, 0.375, 0.8865, 0.4062, 0.8865, 0.375, 0.8865, 0.375, 0.6135, 0.3438, 0.6135, 0.3438, 0.8865, 0.3438, 0.8865, 0.3438, 0.6135, 0.3125, 0.6135, 0.3125, 0.8865, 0.3125, 0.8865, 0.3125, 0.6135, 0.2812, 0.6135, 0.2812, 0.8865, 0.2812, 0.8865, 0.2812, 0.6135, 0.25, 0.6135, 0.25, 0.8865, 0.25, 0.8865, 0.25, 0.6135, 0.2188, 0.6135, 0.2188, 0.8865, 0.2188, 0.8865, 0.2188, 0.6135, 0.1875, 0.6135, 0.1875, 0.8865, 0.1875, 0.8865, 0.1875, 0.6135, 0.1593, 0.6135, 0.1593, 0.8865, 0.3862, 0.9383, 0.3862, 0.8117, 0.6138, 0.8117, 0.6138, 0.9383, 1.0, 0.5, 0.9688, 0.5, 0.9688, 0.625, 1.0, 0.625, 0.9688, 0.5, 0.9375, 0.5, 0.9375, 0.625, 0.9688, 0.625, 0.9375, 0.5, 0.9062, 0.5, 0.9062, 0.625, 0.9375, 0.625, 0.9062, 0.5, 0.875, 0.5, 0.875, 0.625, 0.9062, 0.625, 0.875, 0.5, 0.8438, 0.5, 0.8438, 0.625, 0.875, 0.625, 0.8438, 0.5, 0.8125, 0.5, 0.8125, 0.625, 0.8438, 0.625, 0.8125, 0.5, 0.7812, 0.5, 0.7812, 0.625, 0.8125, 0.625, 0.75, 0.5, 0.75, 0.625, 0.7529, 0.625, 0.7529, 0.5, 0.7725, 0.625, 0.7812, 0.625, 0.7812, 0.5, 0.7725, 0.5, 0.75, 0.5, 0.7188, 0.5, 0.7188, 0.625, 0.75, 0.625, 0.7188, 0.5, 0.6875, 0.5, 0.6875, 0.625, 0.7188, 0.625, 0.6875, 0.5, 0.6562, 0.5, 0.6562, 0.625, 0.6875, 0.625, 0.6562, 0.5, 0.625, 0.5, 0.625, 0.625, 0.6562, 0.625, 0.625, 0.5, 0.5938, 0.5, 0.5938, 0.625, 0.625, 0.625, 0.5938, 0.5, 0.5625, 0.5, 0.5625, 0.625, 0.5938, 0.625, 0.5625, 0.5, 0.5312, 0.5, 0.5312, 0.625, 0.5625, 0.625, 0.5312, 0.5, 0.5, 0.5, 0.5, 0.625, 0.5312, 0.625, 0.5, 0.5, 0.4688, 0.5, 0.4688, 0.625, 0.5, 0.625, 0.4688, 0.5, 0.4375, 0.5, 0.4375, 0.625, 0.4688, 0.625, 0.4375, 0.5, 0.4062, 0.5, 0.4062, 0.625, 0.4375, 0.625, 0.4062, 0.5, 0.375, 0.5, 0.375, 0.625, 0.4062, 0.625, 0.375, 0.5, 0.3438, 0.5, 0.3438, 0.625, 0.375, 0.625, 0.3438, 0.5, 0.3125, 0.5, 0.3125, 0.625, 0.3438, 0.625, 0.3125, 0.5, 0.2812, 0.5, 0.2812, 0.625, 0.3125, 0.625, 0.2812, 0.5, 0.25, 0.5, 0.25, 0.625, 0.2812, 0.625, 0.25, 0.5, 0.2188, 0.5, 0.2188, 0.625, 0.25, 0.625, 0.2188, 0.5, 0.1875, 0.5, 0.1875, 0.625, 0.2188, 0.625, 0.1875, 0.5, 0.1562, 0.5, 0.1562, 0.625, 0.1875, 0.625, 0.1562, 0.5, 0.125, 0.5, 0.125, 0.625, 0.1562, 0.625, 0.125, 0.5, 0.09375, 0.5, 0.09375, 0.625, 0.125, 0.625, 0.09375, 0.5, 0.0625, 0.5, 0.0625, 0.625, 0.09375, 0.625, 0.0625, 0.5, 0.03125, 0.5, 0.03125, 0.625, 0.0625, 0.625, 0.03125, 0.5, 0.0, 0.5, 0.0, 0.625, 0.03125, 0.625, 1.0, 0.625, 0.9688, 0.625, 0.9688, 0.6875, 1.0, 0.6875, 0.9688, 0.625, 0.9375, 0.625, 0.9375, 0.6875, 0.9688, 0.6875, 0.9375, 0.625, 0.9062, 0.625, 0.9062, 0.6875, 0.9375, 0.6875, 0.9062, 0.625, 0.875, 0.625, 0.875, 0.6875, 0.9062, 0.6875, 0.875, 0.625, 0.8438, 0.625, 0.8438, 0.6875, 0.875, 0.6875, 0.8438, 0.625, 0.8125, 0.625, 0.8125, 0.6875, 0.8438, 0.6875, 0.8125, 0.625, 0.7812, 0.625, 0.7812, 0.6875, 0.8125, 0.6875, 0.7725, 0.6875, 0.7812, 0.6875, 0.7812, 0.625, 0.7725, 0.625, 0.75, 0.625, 0.75, 0.6875, 0.7529, 0.6875, 0.7529, 0.625, 0.75, 0.625, 0.7188, 0.625, 0.7188, 0.6875, 0.75, 0.6875, 0.7188, 0.625, 0.6875, 0.625, 0.6875, 0.6875, 0.7188, 0.6875, 0.6875, 0.625, 0.6562, 0.625, 0.6562, 0.6875, 0.6875, 0.6875, 0.6562, 0.625, 0.625, 0.625, 0.625, 0.6875, 0.6562, 0.6875, 0.625, 0.625, 0.5938, 0.625, 0.5938, 0.6875, 0.625, 0.6875, 0.5938, 0.625, 0.5625, 0.625, 0.5625, 0.6875, 0.5938, 0.6875, 0.5625, 0.625, 0.5312, 0.625, 0.5312, 0.6875, 0.5625, 0.6875, 0.5312, 0.625, 0.5, 0.625, 0.5, 0.6875, 0.5312, 0.6875, 0.5, 0.625, 0.4688, 0.625, 0.4688, 0.6875, 0.5, 0.6875, 0.4688, 0.625, 0.4375, 0.625, 0.4375, 0.6875, 0.4688, 0.6875, 0.4375, 0.625, 0.4062, 0.625, 0.4062, 0.6875, 0.4375, 0.6875, 0.4062, 0.625, 0.375, 0.625, 0.375, 0.6875, 0.4062, 0.6875, 0.375, 0.625, 0.3438, 0.625, 0.3438, 0.6875, 0.375, 0.6875, 0.3438, 0.625, 0.3125, 0.625, 0.3125, 0.6875, 0.3438, 0.6875, 0.3125, 0.625, 0.2812, 0.625, 0.2812, 0.6875, 0.3125, 0.6875, 0.2812, 0.625, 0.25, 0.625, 0.25, 0.6875, 0.2812, 0.6875, 0.25, 0.625, 0.2188, 0.625, 0.2188, 0.6875, 0.25, 0.6875, 0.2188, 0.625, 0.1875, 0.625, 0.1875, 0.6875, 0.2188, 0.6875, 0.1875, 0.625, 0.1562, 0.625, 0.1562, 0.6875, 0.1875, 0.6875, 0.1562, 0.625, 0.125, 0.625, 0.125, 0.6875, 0.1562, 0.6875, 0.125, 0.625, 0.09375, 0.625, 0.09375, 0.6875, 0.125, 0.6875, 0.09375, 0.625, 0.0625, 0.625, 0.0625, 0.6875, 0.09375, 0.6875, 0.0625, 0.625, 0.03125, 0.625, 0.03125, 0.6875, 0.0625, 0.6875, 0.03125, 0.625, 0.0, 0.625, 0.0, 0.6875, 0.03125, 0.6875, 0.5312, 0.6875, 0.5, 0.6875, 0.5, 0.6875, 0.5312, 0.6875, 0.9375, 0.6875, 0.9062, 0.6875, 0.9062, 0.6875, 0.9375, 0.6875, 0.09375, 0.6875, 0.0625, 0.6875, 0.0625, 0.6875, 0.09375, 0.6875, 0.5, 0.6875, 0.4688, 0.6875, 0.4688, 0.6875, 0.5, 0.6875, 0.9062, 0.6875, 0.875, 0.6875, 0.875, 0.6875, 0.9062, 0.6875, 0.0625, 0.6875, 0.03125, 0.6875, 0.03125, 0.6875, 0.0625, 0.6875, 0.4688, 0.6875, 0.4375, 0.6875, 0.4375, 0.6875, 0.4688, 0.6875, 0.875, 0.6875, 0.8438, 0.6875, 0.8438, 0.6875, 0.875, 0.6875, 0.03125, 0.6875, 0.0, 0.6875, 0.0, 0.6875, 0.03125, 0.6875, 0.4375, 0.6875, 0.4062, 0.6875, 0.4062, 0.6875, 0.4375, 0.6875, 0.8438, 0.6875, 0.8125, 0.6875, 0.8125, 0.6875, 0.8438, 0.6875, 0.4062, 0.6875, 0.375, 0.6875, 0.375, 0.6875, 0.4062, 0.6875, 0.8125, 0.6875, 0.7812, 0.6875, 0.7812, 0.6875, 0.8125, 0.6875, 0.375, 0.6875, 0.3438, 0.6875, 0.3438, 0.6875, 0.375, 0.6875, 0.7529, 0.6875, 0.75, 0.6875, 0.75, 0.6875, 0.7812, 0.6875, 0.7812, 0.6875, 0.7725, 0.6875, 0.7617, 0.6875, 0.7613, 0.6875, 0.7515, 0.6875, 0.7515, 0.6875, 0.3438, 0.6875, 0.3125, 0.6875, 0.3125, 0.6875, 0.3438, 0.6875, 0.75, 0.6875, 0.7188, 0.6875, 0.7188, 0.6875, 0.75, 0.6875, 0.3125, 0.6875, 0.2812, 0.6875, 0.2812, 0.6875, 0.3125, 0.6875, 0.7188, 0.6875, 0.6875, 0.6875, 0.6875, 0.6875, 0.7188, 0.6875, 0.2812, 0.6875, 0.25, 0.6875, 0.25, 0.6875, 0.2812, 0.6875, 0.6875, 0.6875, 0.6562, 0.6875, 0.6562, 0.6875, 0.6875, 0.6875, 0.25, 0.6875, 0.2188, 0.6875, 0.2188, 0.6875, 0.25, 0.6875, 0.6562, 0.6875, 0.625, 0.6875, 0.625, 0.6875, 0.6562, 0.6875, 0.2188, 0.6875, 0.1875, 0.6875, 0.1875, 0.6875, 0.2188, 0.6875, 0.625, 0.6875, 0.5938, 0.6875, 0.5938, 0.6875, 0.625, 0.6875, 0.1875, 0.6875, 0.1562, 0.6875, 0.1562, 0.6875, 0.1875, 0.6875, 0.5938, 0.6875, 0.5625, 0.6875, 0.5625, 0.6875, 0.5938, 0.6875, 1.0, 0.6875, 0.9688, 0.6875, 0.9688, 0.6875, 1.0, 0.6875, 0.1562, 0.6875, 0.125, 0.6875, 0.125, 0.6875, 0.1562, 0.6875, 0.5625, 0.6875, 0.5312, 0.6875, 0.5312, 0.6875, 0.5625, 0.6875, 0.9688, 0.6875, 0.9375, 0.6875, 0.9375, 0.6875, 0.9688, 0.6875, 0.125, 0.6875, 0.09375, 0.6875, 0.09375, 0.6875, 0.125, 0.6875, 0.2812, 0.6875, 0.25, 0.6875, 0.25, 0.6875, 0.2812, 0.6875, 0.6875, 0.6875, 0.6562, 0.6875, 0.6562, 0.6875, 0.6875, 0.6875, 0.25, 0.6875, 0.2188, 0.6875, 0.2188, 0.6875, 0.25, 0.6875, 0.6562, 0.6875, 0.625, 0.6875, 0.625, 0.6875, 0.6562, 0.6875, 0.2188, 0.6875, 0.1875, 0.6875, 0.1875, 0.6875, 0.2188, 0.6875, 0.625, 0.6875, 0.5938, 0.6875, 0.5938, 0.6875, 0.625, 0.6875, 0.1875, 0.6875, 0.1562, 0.6875, 0.1562, 0.6875, 0.1875, 0.6875, 0.5938, 0.6875, 0.5625, 0.6875, 0.5625, 0.6875, 0.5938, 0.6875, 1.0, 0.6875, 0.9688, 0.6875, 0.9688, 0.6875, 1.0, 0.6875, 0.1562, 0.6875, 0.125, 0.6875, 0.125, 0.6875, 0.1562, 0.6875, 0.5625, 0.6875, 0.5312, 0.6875, 0.5312, 0.6875, 0.5625, 0.6875, 0.9688, 0.6875, 0.9375, 0.6875, 0.9375, 0.6875, 0.9688, 0.6875, 0.125, 0.6875, 0.09375, 0.6875, 0.09375, 0.6875, 0.125, 0.6875, 0.5312, 0.6875, 0.5, 0.6875, 0.5, 0.6875, 0.5312, 0.6875, 0.9375, 0.6875, 0.9062, 0.6875, 0.9062, 0.6875, 0.9375, 0.6875, 0.09375, 0.6875, 0.0625, 0.6875, 0.0625, 0.6875, 0.09375, 0.6875, 0.5, 0.6875, 0.4688, 0.6875, 0.4688, 0.6875, 0.5, 0.6875, 0.9062, 0.6875, 0.875, 0.6875, 0.875, 0.6875, 0.9062, 0.6875, 0.0625, 0.6875, 0.03125, 0.6875, 0.03125, 0.6875, 0.0625, 0.6875, 0.4688, 0.6875, 0.4375, 0.6875, 0.4375, 0.6875, 0.4688, 0.6875, 0.875, 0.6875, 0.8438, 0.6875, 0.8438, 0.6875, 0.875, 0.6875, 0.03125, 0.6875, 0.0, 0.6875, 0.0, 0.6875, 0.03125, 0.6875, 0.4375, 0.6875, 0.4062, 0.6875, 0.4062, 0.6875, 0.4375, 0.6875, 0.8438, 0.6875, 0.8125, 0.6875, 0.8125, 0.6875, 0.8438, 0.6875, 0.4062, 0.6875, 0.375, 0.6875, 0.375, 0.6875, 0.4062, 0.6875, 0.8125, 0.6875, 0.7812, 0.6875, 0.7812, 0.6875, 0.8125, 0.6875, 0.375, 0.6875, 0.3438, 0.6875, 0.3438, 0.6875, 0.375, 0.6875, 0.7812, 0.6875, 0.75, 0.6875, 0.75, 0.6875, 0.7812, 0.6875, 0.3438, 0.6875, 0.3125, 0.6875, 0.3125, 0.6875, 0.3438, 0.6875, 0.75, 0.6875, 0.7188, 0.6875, 0.7188, 0.6875, 0.75, 0.6875, 0.3125, 0.6875, 0.2812, 0.6875, 0.2812, 0.6875, 0.3125, 0.6875, 0.7188, 0.6875, 0.6875, 0.6875, 0.6875, 0.6875, 0.7188, 0.6875, 0.625, 0.6875, 0.5938, 0.6875, 0.5625, 0.6875, 0.5312, 0.6875, 0.5, 0.6875, 0.4688, 0.6875, 0.4375, 0.6875, 0.4062, 0.6875, 0.375, 0.6875, 0.3438, 0.6875, 0.3125, 0.6875, 0.2812, 0.6875, 0.25, 0.6875, 0.2188, 0.6875, 0.1875, 0.6875, 0.1562, 0.6875, 0.125, 0.6875, 0.09375, 0.6875, 0.0625, 0.6875, 0.03125, 0.6875, 0.0, 0.6875, 0.9688, 0.6875, 0.9375, 0.6875, 0.9062, 0.6875, 0.875, 0.6875, 0.8438, 0.6875, 0.8125, 0.6875, 0.7812, 0.6875, 0.75, 0.6875, 0.7188, 0.6875, 0.6875, 0.6875, 0.6562, 0.6875, 0.5596, 0.4108, 0.568, 0.375, 0.5596, 0.3393, 0.5429, 0.32, 0.6042, 0.2678, 0.625, 0.2678, 0.625, 0.4822, 0.6072, 0.4822, 0.5485, 0.4235, 0.3771, 0.2678, 0.6042, 0.2678, 0.5429, 0.32, 0.5368, 0.3131, 0.5055, 0.3035, 0.4743, 0.3131, 0.4514, 0.3392, 0.443, 0.375, 0.4514, 0.4107, 0.4743, 0.4369, 0.5055, 0.4465, 0.5368, 0.4369, 0.5485, 0.4235, 0.6072, 0.4822, 0.3771, 0.4823, 0.3771, 0.4108, 0.5485, 0.9236, 0.5596, 0.9107, 0.568, 0.875, 0.5596, 0.8393, 0.548, 0.8259, 0.607, 0.7678, 0.625, 0.7678, 0.625, 0.9822, 0.6072, 0.9822, 0.607, 0.7678, 0.548, 0.8259, 0.5368, 0.8131, 0.5055, 0.8035, 0.4743, 0.8131, 0.4514, 0.8392, 0.443, 0.875, 0.4514, 0.9107, 0.4743, 0.9369, 0.5055, 0.9465, 0.5368, 0.9369, 0.5485, 0.9236, 0.6072, 0.9822, 0.3801, 0.9823, 0.3801, 0.8392, 0.3801, 0.7678, 0.625, 0.5, 0.625, 0.5, 0.625, 0.75, 0.625, 0.75, 1.0, 0.6329, 0.9167, 0.6329, 0.9167, 0.7554, 1.0, 0.7554, 0.9167, 0.7554, 0.9167, 0.6329, 0.8761, 0.6329, 0.8333, 0.6329, 0.8333, 0.7554, 0.8741, 0.7554, 0.8333, 0.7554, 0.8333, 0.6329, 0.75, 0.6329, 0.75, 0.7554, 0.75, 0.7554, 0.75, 0.6329, 0.6667, 0.6329, 0.6667, 0.7554, 0.6667, 0.7554, 0.6667, 0.6329, 0.5833, 0.6329, 0.5833, 0.7554, 0.5833, 0.7554, 0.5833, 0.6329, 0.5, 0.6329, 0.5, 0.7554, 0.5, 0.7554, 0.5, 0.6329, 0.4167, 0.6329, 0.4167, 0.7554, 0.4167, 0.7554, 0.4167, 0.6329, 0.3333, 0.6329, 0.3333, 0.7554, 0.3333, 0.6329, 0.25, 0.6329, 0.25, 0.7554, 0.3333, 0.7554, 0.25, 0.6329, 0.1667, 0.6329, 0.1667, 0.7554, 0.25, 0.7554, 0.1667, 0.6329, 0.1445, 0.6329, 0.08333, 0.6329, 0.08333, 0.7554, 0.1241, 0.7554, 0.1667, 0.7554, 0.08333, 0.6329, 7.451e-08, 0.6329, 7.451e-08, 0.7554, 0.08333, 0.7554])
me_cylinder_002.update()

# ---- objects
ob_carretel = bpy.data.objects.new('Carretel', me_cylinder_002)

# ---- transforms, parenting, visibility, modifiers, constraints
ob_carretel.location = (-4.657e-10, 1.455e-11, 0.0)
ob_carretel.rotation_euler = (-0.0, -1.571, 0.0)
ob_carretel.scale = (4.0, 4.0, 4.0)

# ---- collection membership
scene.collection.objects.link(ob_carretel)

# ---- scene / render settings (as saved in the file)
scene.frame_start = 1; scene.frame_end = 250; scene.frame_set(0)
scene.render.engine = 'BLENDER_EEVEE_NEXT'
bpy.context.view_layer.update()

# ---- added for rendering (the .blend has no active camera and no usable light): camera, sun
cam_auto = bpy.data.cameras.new('AutoCamera')
cam_auto.lens = 50.0
cam_auto.sensor_width = 36.0
cam_auto.clip_end = 1000.0
ob_auto_camera = bpy.data.objects.new('AutoCamera', cam_auto)
scene.collection.objects.link(ob_auto_camera)
ob_auto_camera.location = (0.185045, -0.222054, 0.148036)
ob_auto_camera.rotation_euler = (1.09748, -7.21219e-08, 0.694738)
scene.camera = ob_auto_camera
light_auto_sun = bpy.data.lights.new('AutoSun', 'SUN')
light_auto_sun.energy = 3.0
light_auto_sun.angle = 0.0523599
ob_auto_sun = bpy.data.objects.new('AutoSun', light_auto_sun)
scene.collection.objects.link(ob_auto_sun)
ob_auto_sun.rotation_euler = (0.872665, 0.174533, 0.523599)
bpy.context.view_layer.update()
